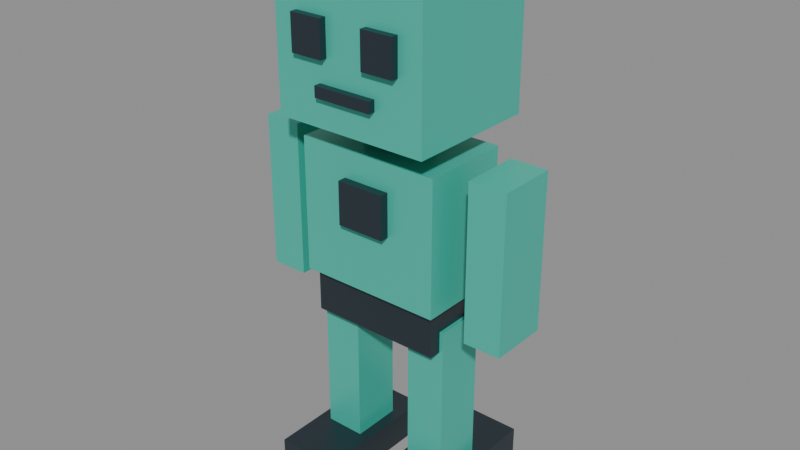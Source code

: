 # Source: robot.blend  (saved by Blender 5.2.45; exported with 4.5.12 LTS)
import bpy
from mathutils import Matrix  # noqa: F401  (used for matrix-valued properties, if any)

bpy.ops.wm.read_factory_settings(use_empty=True)
scene = bpy.context.scene
scene.name = 'Scene'

# ---- materials (node trees are filled in below, after node groups)
mat_mint = bpy.data.materials.new('Mint')
mat_mint.diffuse_color = (0.055, 0.56, 0.44, 1.0)
mat_graphite = bpy.data.materials.new('Graphite')
mat_graphite.diffuse_color = (0.022, 0.035, 0.047, 1.0)

# ---- material node trees
mat_mint.use_nodes = True; mat_mint.node_tree.nodes.clear()
_N = mat_mint.node_tree.nodes; _L = mat_mint.node_tree.links
n0 = _N.new('ShaderNodeBsdfPrincipled'); n0.name = 'Principled BSDF'; n0.location = (-200, 100)
n0.inputs[0].default_value = (0.055, 0.56, 0.44, 1.0)
n0.inputs[1].default_value = 0.18
n0.inputs[2].default_value = 0.37
n0.inputs[10].default_value = 0.005
n1 = _N.new('ShaderNodeOutputMaterial'); n1.name = 'Material Output'; n1.location = (200, 100)
_L.new(n0.outputs[0], n1.inputs[0])
n1.is_active_output = True
mat_graphite.use_nodes = True; mat_graphite.node_tree.nodes.clear()
_N = mat_graphite.node_tree.nodes; _L = mat_graphite.node_tree.links
n0 = _N.new('ShaderNodeBsdfPrincipled'); n0.name = 'Principled BSDF'; n0.location = (-200, 100)
n0.inputs[0].default_value = (0.022, 0.035, 0.047, 1.0)
n0.inputs[1].default_value = 0.18
n0.inputs[2].default_value = 0.37
n0.inputs[10].default_value = 0.005
n1 = _N.new('ShaderNodeOutputMaterial'); n1.name = 'Material Output'; n1.location = (200, 100)
_L.new(n0.outputs[0], n1.inputs[0])
n1.is_active_output = True

# ---- meshes
me_robotmesh = bpy.data.meshes.new('RobotMesh')
me_robotmesh.from_pydata([(-0.31, -0.3, 0.0), (-0.07, -0.3, 0.0), (-0.07, 0.2, 0.0), (-0.31, 0.2, 0.0), (-0.31, -0.3, 0.12), (-0.07, -0.3, 0.12), (-0.07, 0.2, 0.12), (-0.31, 0.2, 0.12), (0.07, -0.2, 0.0), (0.31, -0.2, 0.0), (0.31, 0.3, 0.0), (0.07, 0.3, 0.0), (0.07, -0.2, 0.12), (0.31, -0.2, 0.12), (0.31, 0.3, 0.12), (0.07, 0.3, 0.12), (-0.265, -0.095, 0.12), (-0.115, -0.095, 0.12), (-0.115, 0.095, 0.12), (-0.265, 0.095, 0.12), (-0.265, -0.095, 0.72), (-0.115, -0.095, 0.72), (-0.115, 0.095, 0.72), (-0.265, 0.095, 0.72), (0.115, -0.095, 0.12), (0.265, -0.095, 0.12), (0.265, 0.095, 0.12), (0.115, 0.095, 0.12), (0.115, -0.095, 0.72), (0.265, -0.095, 0.72), (0.265, 0.095, 0.72), (0.115, 0.095, 0.72), (-0.25, -0.14, 0.64), (0.25, -0.14, 0.64), (0.25, 0.14, 0.64), (-0.25, 0.14, 0.64), (-0.25, -0.14, 0.82), (0.25, -0.14, 0.82), (0.25, 0.14, 0.82), (-0.25, 0.14, 0.82), (-0.27, -0.17, 0.81), (0.27, -0.17, 0.81), (0.27, 0.17, 0.81), (-0.27, 0.17, 0.81), (-0.27, -0.17, 1.31), (0.27, -0.17, 1.31), (0.27, 0.17, 1.31), (-0.27, 0.17, 1.31), (-0.09, -0.2025, 1.05), (0.09, -0.2025, 1.05), (0.09, -0.1675, 1.05), (-0.09, -0.1675, 1.05), (-0.09, -0.2025, 1.21), (0.09, -0.2025, 1.21), (0.09, -0.1675, 1.21), (-0.09, -0.1675, 1.21), (-0.5, -0.11, 0.73), (-0.36, -0.11, 0.73), (-0.36, 0.11, 0.73), (-0.5, 0.11, 0.73), (-0.5, -0.11, 1.31), (-0.36, -0.11, 1.31), (-0.36, 0.11, 1.31), (-0.5, 0.11, 1.31), (0.36, -0.11, 0.73), (0.5, -0.11, 0.73), (0.5, 0.11, 0.73), (0.36, 0.11, 0.73), (0.36, -0.11, 1.31), (0.5, -0.11, 1.31), (0.5, 0.11, 1.31), (0.36, 0.11, 1.31), (-0.08, -0.085, 1.31), (0.08, -0.085, 1.31), (0.08, 0.085, 1.31), (-0.08, 0.085, 1.31), (-0.08, -0.085, 1.41), (0.08, -0.085, 1.41), (0.08, 0.085, 1.41), (-0.08, 0.085, 1.41), (-0.29, -0.25, 1.4), (0.29, -0.25, 1.4), (0.29, 0.25, 1.4), (-0.29, 0.25, 1.4), (-0.29, -0.25, 1.9), (0.29, -0.25, 1.9), (0.29, 0.25, 1.9), (-0.29, 0.25, 1.9), (-0.2, -0.276, 1.635), (-0.08, -0.276, 1.635), (-0.08, -0.25, 1.635), (-0.2, -0.25, 1.635), (-0.2, -0.276, 1.765), (-0.08, -0.276, 1.765), (-0.08, -0.25, 1.765), (-0.2, -0.25, 1.765), (0.08, -0.276, 1.635), (0.2, -0.276, 1.635), (0.2, -0.25, 1.635), (0.08, -0.25, 1.635), (0.08, -0.276, 1.765), (0.2, -0.276, 1.765), (0.2, -0.25, 1.765), (0.08, -0.25, 1.765), (-0.11, -0.276, 1.51), (0.11, -0.276, 1.51), (0.11, -0.25, 1.51), (-0.11, -0.25, 1.51), (-0.11, -0.276, 1.55), (0.11, -0.276, 1.55), (0.11, -0.25, 1.55), (-0.11, -0.25, 1.55), (-0.035, -0.035, 1.9), (0.035, -0.035, 1.9), (0.035, 0.035, 1.9), (-0.035, 0.035, 1.9), (-0.035, -0.035, 2.0), (0.035, -0.035, 2.0), (0.035, 0.035, 2.0), (-0.035, 0.035, 2.0)], [], [(0, 3, 2, 1), (4, 5, 6, 7), (0, 1, 5, 4), (1, 2, 6, 5), (2, 3, 7, 6), (3, 0, 4, 7), (8, 11, 10, 9), (12, 13, 14, 15), (8, 9, 13, 12), (9, 10, 14, 13), (10, 11, 15, 14), (11, 8, 12, 15), (16, 19, 18, 17), (20, 21, 22, 23), (16, 17, 21, 20), (17, 18, 22, 21), (18, 19, 23, 22), (19, 16, 20, 23), (24, 27, 26, 25), (28, 29, 30, 31), (24, 25, 29, 28), (25, 26, 30, 29), (26, 27, 31, 30), (27, 24, 28, 31), (32, 35, 34, 33), (36, 37, 38, 39), (32, 33, 37, 36), (33, 34, 38, 37), (34, 35, 39, 38), (35, 32, 36, 39), (40, 43, 42, 41), (44, 45, 46, 47), (40, 41, 45, 44), (41, 42, 46, 45), (42, 43, 47, 46), (43, 40, 44, 47), (48, 51, 50, 49), (52, 53, 54, 55), (48, 49, 53, 52), (49, 50, 54, 53), (50, 51, 55, 54), (51, 48, 52, 55), (56, 59, 58, 57), (60, 61, 62, 63), (56, 57, 61, 60), (57, 58, 62, 61), (58, 59, 63, 62), (59, 56, 60, 63), (64, 67, 66, 65), (68, 69, 70, 71), (64, 65, 69, 68), (65, 66, 70, 69), (66, 67, 71, 70), (67, 64, 68, 71), (72, 75, 74, 73), (76, 77, 78, 79), (72, 73, 77, 76), (73, 74, 78, 77), (74, 75, 79, 78), (75, 72, 76, 79), (80, 83, 82, 81), (84, 85, 86, 87), (80, 81, 85, 84), (81, 82, 86, 85), (82, 83, 87, 86), (83, 80, 84, 87), (88, 91, 90, 89), (92, 93, 94, 95), (88, 89, 93, 92), (89, 90, 94, 93), (90, 91, 95, 94), (91, 88, 92, 95), (96, 99, 98, 97), (100, 101, 102, 103), (96, 97, 101, 100), (97, 98, 102, 101), (98, 99, 103, 102), (99, 96, 100, 103), (104, 107, 106, 105), (108, 109, 110, 111), (104, 105, 109, 108), (105, 106, 110, 109), (106, 107, 111, 110), (107, 104, 108, 111), (112, 115, 114, 113), (116, 117, 118, 119), (112, 113, 117, 116), (113, 114, 118, 117), (114, 115, 119, 118), (115, 112, 116, 119)])
me_robotmesh.polygons.foreach_set('material_index', [1, 1, 1, 1, 1, 1, 1, 1, 1, 1, 1, 1, 0, 0, 0, 0, 0, 0, 0, 0, 0, 0, 0, 0, 1, 1, 1, 1, 1, 1, 0, 0, 0, 0, 0, 0, 1, 1, 1, 1, 1, 1, 0, 0, 0, 0, 0, 0, 0, 0, 0, 0, 0, 0, 1, 1, 1, 1, 1, 1, 0, 0, 0, 0, 0, 0, 1, 1, 1, 1, 1, 1, 1, 1, 1, 1, 1, 1, 1, 1, 1, 1, 1, 1, 1, 1, 1, 1, 1, 1])
me_robotmesh.materials.append(mat_mint)
me_robotmesh.materials.append(mat_graphite)
me_robotmesh.update()
arm_robotrig = bpy.data.armatures.new('RobotRig')  # bones are not reproduced

# ---- objects
ob_robot = bpy.data.objects.new('Robot', me_robotmesh)
ob_rig = bpy.data.objects.new('Rig', arm_robotrig)

# ---- transforms, parenting, visibility, modifiers, constraints
ob_robot.parent = ob_rig
ob_robot.location = (0.0, 0.0, 0.0)
_vg = ob_robot.vertex_groups.new(name='Base')
_vg.add([0, 1, 2, 3, 4, 5, 6, 7, 8, 9, 10, 11, 12, 13, 14, 15, 16, 17, 18, 19, 20, 21, 22, 23, 24, 25, 26, 27, 28, 29, 30, 31, 32, 33, 34, 35, 36, 37, 38, 39], 1.0, 'REPLACE')
_vg = ob_robot.vertex_groups.new(name='Chest')
_vg.add([40, 41, 42, 43, 44, 45, 46, 47, 48, 49, 50, 51, 52, 53, 54, 55, 56, 57, 58, 59, 60, 61, 62, 63, 64, 65, 66, 67, 68, 69, 70, 71, 72, 73, 74, 75, 76, 77, 78, 79], 1.0, 'REPLACE')
_vg = ob_robot.vertex_groups.new(name='Head')
_vg.add([80, 81, 82, 83, 84, 85, 86, 87, 88, 89, 90, 91, 92, 93, 94, 95, 96, 97, 98, 99, 100, 101, 102, 103, 104, 105, 106, 107, 108, 109, 110, 111, 112, 113, 114, 115, 116, 117, 118, 119], 1.0, 'REPLACE')
_m = ob_robot.modifiers.new('Skin', 'ARMATURE')
_m.object = ob_rig
ob_rig.location = (0.0, 0.0, 0.0)

# ---- collection membership
scene.collection.objects.link(ob_robot)
scene.collection.objects.link(ob_rig)

# ---- scene / render settings (as saved in the file)
scene.frame_start = 1; scene.frame_end = 250; scene.frame_set(1)
scene.render.engine = 'BLENDER_EEVEE_NEXT'
scene.render.bake_bias = 0.0
scene.render.bake_samples = 0
scene.render.compositor_device = 'GPU'
scene.eevee.use_volume_custom_range = False
scene.eevee.fast_gi_thickness_near = 0.1
scene.eevee.fast_gi_thickness_far = 0.0
scene.eevee.ray_tracing_options.screen_trace_thickness = 0.1
bpy.context.view_layer.update()

# ---- added for rendering (the .blend has no active camera and no usable light): camera, sun + grey world if the file has none
cam_auto = bpy.data.cameras.new('AutoCamera')
cam_auto.lens = 50.0
cam_auto.sensor_width = 36.0
cam_auto.clip_end = 1000.0
ob_auto_camera = bpy.data.objects.new('AutoCamera', cam_auto)
scene.collection.objects.link(ob_auto_camera)
ob_auto_camera.location = (2.14205, -2.57046, 2.71364)
ob_auto_camera.rotation_euler = (1.09748, -7.21219e-08, 0.694738)
scene.camera = ob_auto_camera
light_auto_sun = bpy.data.lights.new('AutoSun', 'SUN')
light_auto_sun.energy = 3.0
light_auto_sun.angle = 0.0523599
ob_auto_sun = bpy.data.objects.new('AutoSun', light_auto_sun)
scene.collection.objects.link(ob_auto_sun)
ob_auto_sun.rotation_euler = (0.872665, 0.174533, 0.523599)
if scene.world is None:
    world_auto = bpy.data.worlds.new('AutoWorld')
    world_auto.color = (0.3, 0.3, 0.3)
    scene.world = world_auto
bpy.context.view_layer.update()
